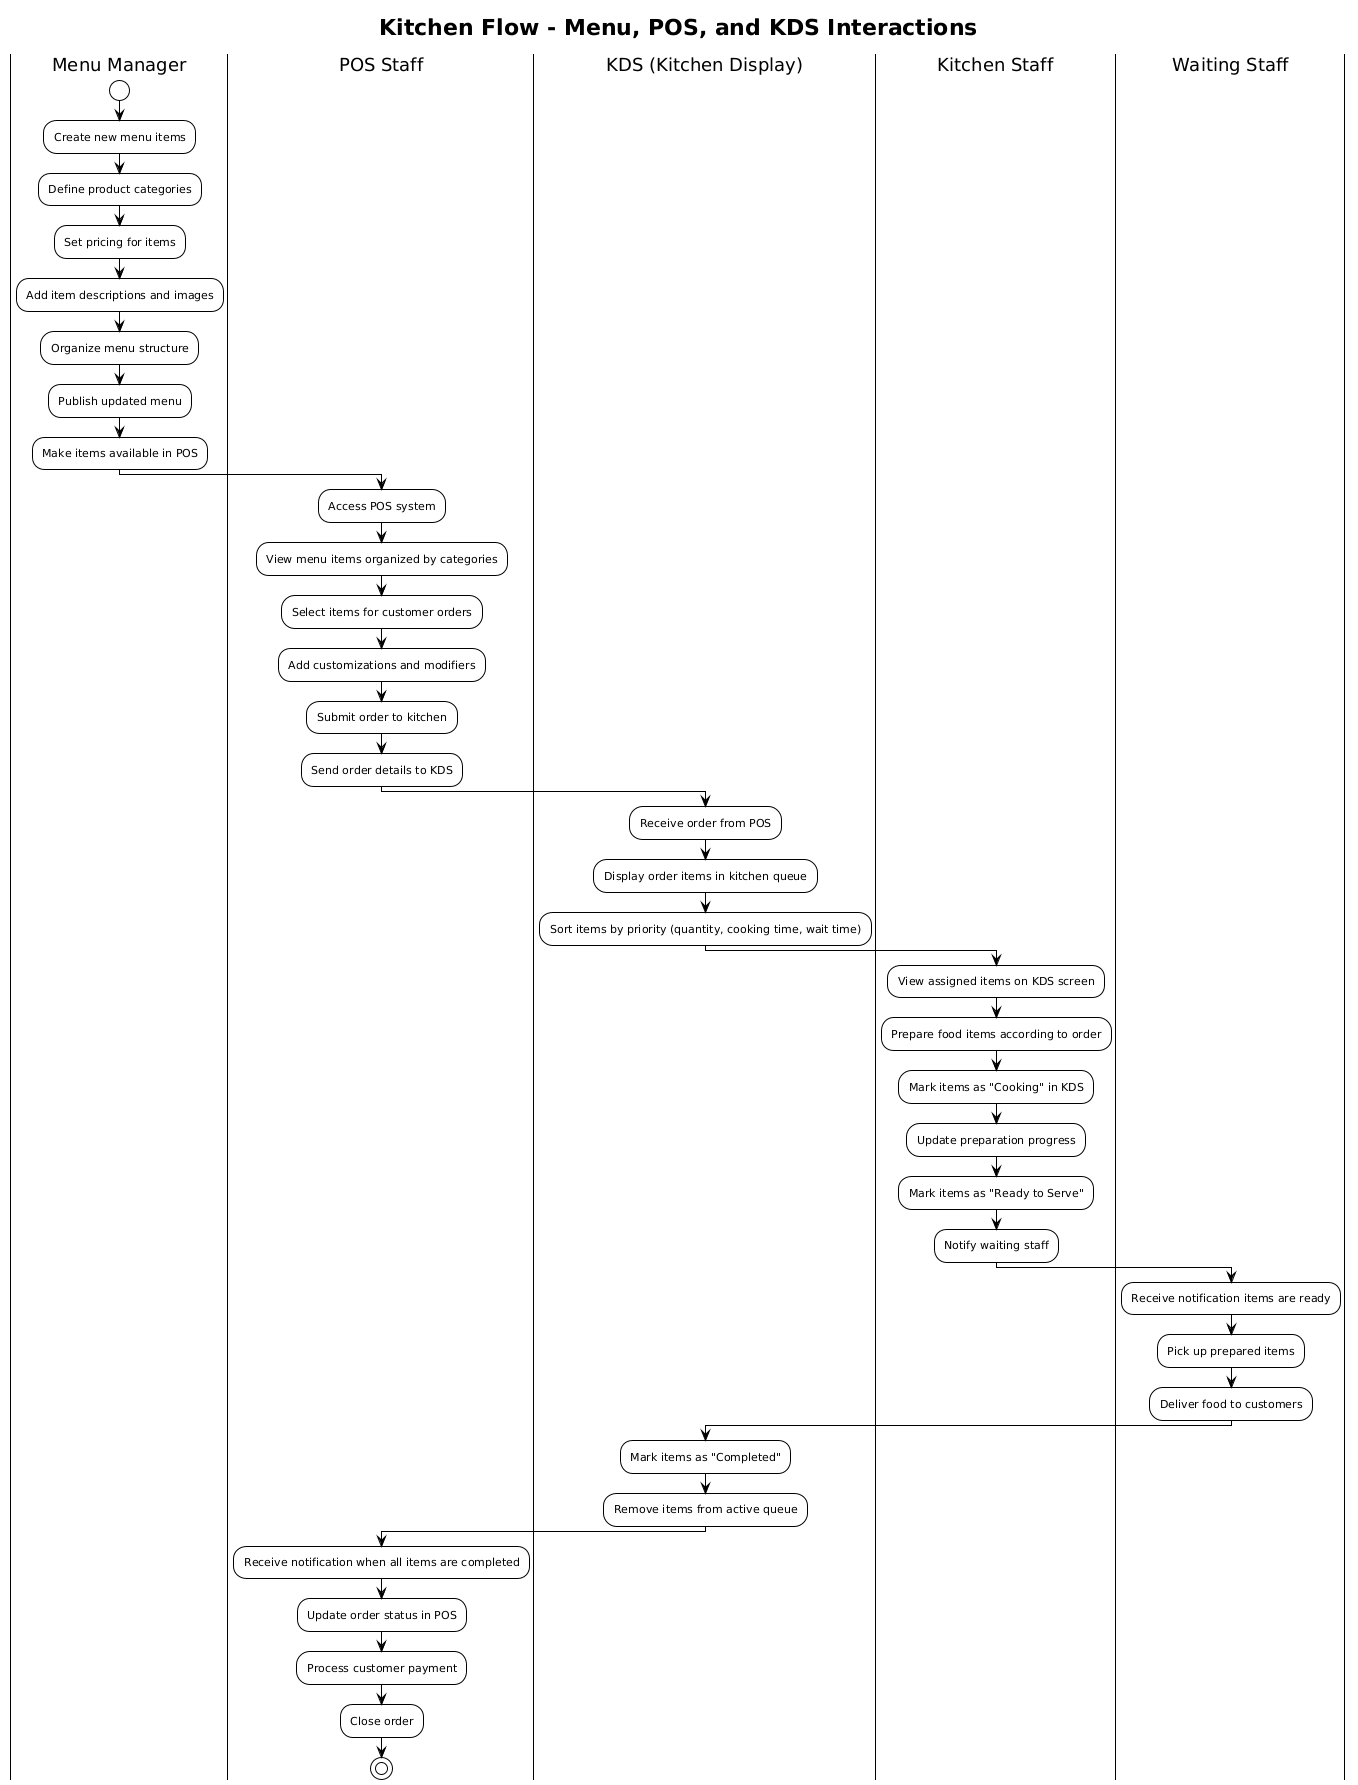

The diagram above was rendered by PlantUML. Its source (embedded in the PNG):
@startuml
!theme plain
skinparam backgroundColor #FFFFFF
skinparam activity {
  BackgroundColor #FFFFFF
  BorderColor #000000
  FontSize 11
}
skinparam arrow {
  Color #000000
  FontSize 11
}
skinparam swimlane {
  BorderColor #000000
  FontSize 11
}

title Kitchen Flow - Menu, POS, and KDS Interactions

|Menu Manager|
start
:Create new menu items;
:Define product categories;
:Set pricing for items;
:Add item descriptions and images;
:Organize menu structure;

|Menu Manager|
:Publish updated menu;
:Make items available in POS;

|POS Staff|
:Access POS system;
:View menu items organized by categories;
:Select items for customer orders;
:Add customizations and modifiers;

|POS Staff|
:Submit order to kitchen;
:Send order details to KDS;

|KDS (Kitchen Display)|
:Receive order from POS;
:Display order items in kitchen queue;
:Sort items by priority (quantity, cooking time, wait time);

|Kitchen Staff|
:View assigned items on KDS screen;
:Prepare food items according to order;

|Kitchen Staff|
:Mark items as "Cooking" in KDS;
:Update preparation progress;

|Kitchen Staff|
:Mark items as "Ready to Serve";
:Notify waiting staff;

|Waiting Staff|
:Receive notification items are ready;
:Pick up prepared items;

|Waiting Staff|
:Deliver food to customers;

|KDS (Kitchen Display)|
:Mark items as "Completed";
:Remove items from active queue;

|POS Staff|
:Receive notification when all items are completed;
:Update order status in POS;

|POS Staff|
:Process customer payment;
:Close order;

stop
@enduml